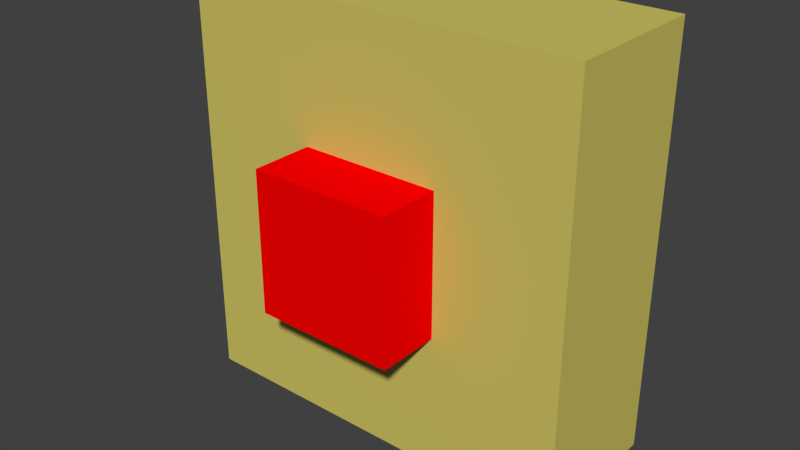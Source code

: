 # Source: bouton.blend  (saved by Blender 2.76.0; exported with 4.5.12 LTS)
import bpy
from mathutils import Matrix  # noqa: F401  (used for matrix-valued properties, if any)

bpy.ops.wm.read_factory_settings(use_empty=True)
scene = bpy.context.scene
scene.name = 'Scene'

# ---- collections
col_collection_3 = bpy.data.collections.new('Collection 3'); scene.collection.children.link(col_collection_3)

# ---- materials (node trees are filled in below, after node groups)
mat_material_003 = bpy.data.materials.new('Material.003')
mat_material_003.alpha_threshold = 0.0
mat_material_003.use_transparent_shadow = False
mat_material_003.diffuse_color = (0.6308, 0.5583, 0.1274, 1.0)
mat_material_003.roughness = 0.5
mat_material_004 = bpy.data.materials.new('Material.004')
mat_material_004.alpha_threshold = 0.0
mat_material_004.use_transparent_shadow = False
mat_material_004.diffuse_color = (1.0, 0.0, 0.0, 1.0)
mat_material_004.roughness = 0.5

# ---- material node trees

# ---- world
world_world = bpy.data.worlds.new('World'); scene.world = world_world
world_world.color = (0.05088, 0.05088, 0.05088)
world_world.use_sun_shadow = False
world_world.sun_shadow_jitter_overblur = 0.0
world_world.cycles.sampling_method = 'MANUAL'
world_world.cycles.sample_map_resolution = 256

# ---- meshes
me_cube_004 = bpy.data.meshes.new('Cube.004')
me_cube_004.from_pydata([(-0.2607, -0.09554, -0.2708), (-0.2607, -0.09554, 0.2708), (-0.2607, 0.09554, -0.2708), (-0.2607, 0.09554, 0.2708), (0.2607, -0.09554, -0.2708), (0.2607, -0.09554, 0.2708), (0.2607, 0.09554, -0.2708), (0.2607, 0.09554, 0.2708)], [], [(0, 1, 3, 2), (2, 3, 7, 6), (6, 7, 5, 4), (4, 5, 1, 0), (2, 6, 4, 0), (7, 3, 1, 5)])
me_cube_004.materials.append(mat_material_003)
me_cube_004.use_remesh_preserve_volume = False
me_cube_004.use_remesh_preserve_attributes = False
me_cube_004.use_mirror_vertex_groups = False
me_cube_004.update()
me_cube_005 = bpy.data.meshes.new('Cube.005')
me_cube_005.from_pydata([(-0.09217, -0.1765, -0.09217), (-0.09217, -0.1765, 0.09217), (-0.09217, -0.02512, -0.09217), (-0.09217, -0.02512, 0.09217), (0.09217, -0.1765, -0.09217), (0.09217, -0.1765, 0.09217), (0.09217, -0.02512, -0.09217), (0.09217, -0.02512, 0.09217)], [], [(0, 1, 3, 2), (2, 3, 7, 6), (6, 7, 5, 4), (4, 5, 1, 0), (2, 6, 4, 0), (7, 3, 1, 5)])
me_cube_005.materials.append(mat_material_004)
me_cube_005.use_remesh_preserve_volume = False
me_cube_005.use_remesh_preserve_attributes = False
me_cube_005.use_mirror_vertex_groups = False
me_cube_005.update()

# ---- objects
ob_baseboutton = bpy.data.objects.new('baseBoutton', me_cube_004)
ob_boutton = bpy.data.objects.new('boutton', me_cube_005)

# ---- transforms, parenting, visibility, modifiers, constraints
ob_baseboutton.location = (0.0, 0.0, 0.0)
ob_baseboutton.lineart.crease_threshold = 0.0
ob_boutton.parent = ob_baseboutton
ob_boutton.location = (0.0, 0.0, 0.0)
ob_boutton.lineart.crease_threshold = 0.0

# ---- collection membership
col_collection_3.objects.link(ob_baseboutton)
col_collection_3.objects.link(ob_boutton)

# ---- scene / render settings (as saved in the file)
scene.frame_start = 1; scene.frame_end = 250; scene.frame_set(1)
scene.render.engine = 'BLENDER_EEVEE_NEXT'
scene.render.resolution_percentage = 50
scene.render.dither_intensity = 0.0
scene.cycles.use_denoising = False
scene.cycles.samples = 10
scene.cycles.sampling_pattern = 'TABULATED_SOBOL'
scene.cycles.light_sampling_threshold = 0.0
scene.cycles.use_adaptive_sampling = False
scene.cycles.use_light_tree = False
scene.cycles.blur_glossy = 0.0
scene.cycles.pixel_filter_type = 'GAUSSIAN'
scene.cycles.sample_clamp_indirect = 0.0
scene.view_settings.view_transform = 'Standard'
bpy.context.view_layer.update()

# ---- added for rendering (the .blend has no active camera and no usable light): camera, sun
cam_auto = bpy.data.cameras.new('AutoCamera')
cam_auto.lens = 50.0
cam_auto.sensor_width = 36.0
cam_auto.clip_end = 1000.0
ob_auto_camera = bpy.data.objects.new('AutoCamera', cam_auto)
scene.collection.objects.link(ob_auto_camera)
ob_auto_camera.location = (0.739681, -0.92809, 0.591745)
ob_auto_camera.rotation_euler = (1.09748, -7.21219e-08, 0.694738)
scene.camera = ob_auto_camera
light_auto_sun = bpy.data.lights.new('AutoSun', 'SUN')
light_auto_sun.energy = 3.0
light_auto_sun.angle = 0.0523599
ob_auto_sun = bpy.data.objects.new('AutoSun', light_auto_sun)
scene.collection.objects.link(ob_auto_sun)
ob_auto_sun.rotation_euler = (0.872665, 0.174533, 0.523599)
bpy.context.view_layer.update()
